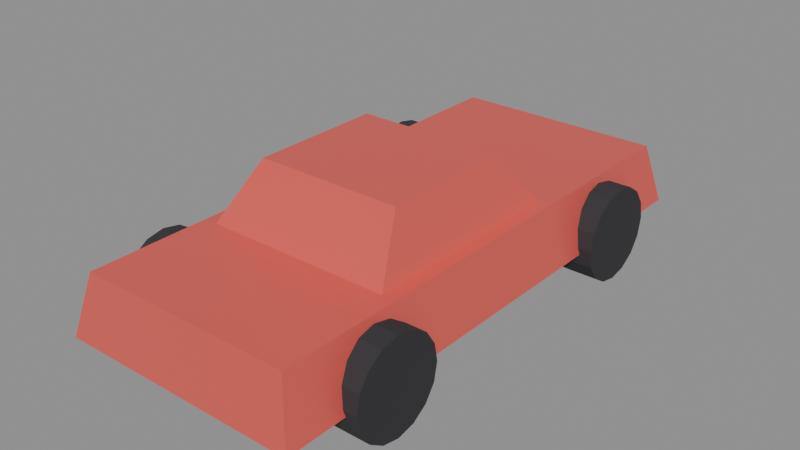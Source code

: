 # Source: pipeline-probe.blend  (saved by Blender 5.2.45; exported with 4.5.12 LTS)
import bpy
from mathutils import Matrix  # noqa: F401  (used for matrix-valued properties, if any)

bpy.ops.wm.read_factory_settings(use_empty=True)
scene = bpy.context.scene
scene.name = 'Scene'

# ---- materials (node trees are filled in below, after node groups)
mat_probe_paint = bpy.data.materials.new('probe_paint')
mat_probe_tire = bpy.data.materials.new('probe_tire')

# ---- material node trees
mat_probe_paint.use_nodes = True; mat_probe_paint.node_tree.nodes.clear()
_N = mat_probe_paint.node_tree.nodes; _L = mat_probe_paint.node_tree.links
n0 = _N.new('ShaderNodeBsdfPrincipled'); n0.name = 'Principled BSDF'; n0.location = (-200, 100)
n0.inputs[0].default_value = (0.85, 0.12, 0.1, 1.0)
n0.inputs[1].default_value = 0.2
n0.inputs[2].default_value = 0.4
n0.inputs[10].default_value = 0.005
n1 = _N.new('ShaderNodeOutputMaterial'); n1.name = 'Material Output'; n1.location = (200, 100)
_L.new(n0.outputs[0], n1.inputs[0])
n1.is_active_output = True
mat_probe_tire.use_nodes = True; mat_probe_tire.node_tree.nodes.clear()
_N = mat_probe_tire.node_tree.nodes; _L = mat_probe_tire.node_tree.links
n0 = _N.new('ShaderNodeBsdfPrincipled'); n0.name = 'Principled BSDF'; n0.location = (-200, 100)
n0.inputs[0].default_value = (0.03, 0.03, 0.035, 1.0)
n0.inputs[2].default_value = 0.9
n0.inputs[10].default_value = 0.005
n1 = _N.new('ShaderNodeOutputMaterial'); n1.name = 'Material Output'; n1.location = (200, 100)
_L.new(n0.outputs[0], n1.inputs[0])
n1.is_active_output = True

# ---- meshes
me_probe_body = bpy.data.meshes.new('probe_body')
me_probe_body.from_pydata([(-0.9, -2.0, 0.3), (0.9, -2.0, 0.3), (0.9, 2.0, 0.3), (-0.9, 2.0, 0.3), (-0.8, -1.9, 0.75), (0.8, -1.9, 0.75), (0.8, 1.9, 0.75), (-0.8, 1.9, 0.75), (-0.7, -1.0, 0.75), (0.7, -1.0, 0.75), (0.7, 0.6, 0.75), (-0.7, 0.6, 0.75), (-0.55, -0.7, 1.15), (0.55, -0.7, 1.15), (0.55, 0.3, 1.15), (-0.55, 0.3, 1.15)], [], [(3, 2, 1, 0), (4, 5, 6, 7), (0, 1, 5, 4), (1, 2, 6, 5), (2, 3, 7, 6), (3, 0, 4, 7), (11, 10, 9, 8), (12, 13, 14, 15), (8, 9, 13, 12), (9, 10, 14, 13), (10, 11, 15, 14), (11, 8, 12, 15)])
me_probe_body.materials.append(mat_probe_paint)
me_probe_body.update()
me_wheel_fl = bpy.data.meshes.new('wheel_fl')
me_wheel_fl.from_pydata([(-0.14, 0.35, 0.0), (-0.14, 0.3234, 0.1339), (-0.14, 0.2475, 0.2475), (-0.14, 0.1339, 0.3234), (-0.14, 2.143e-17, 0.35), (-0.14, -0.1339, 0.3234), (-0.14, -0.2475, 0.2475), (-0.14, -0.3234, 0.1339), (-0.14, -0.35, 4.286e-17), (-0.14, -0.3234, -0.1339), (-0.14, -0.2475, -0.2475), (-0.14, -0.1339, -0.3234), (-0.14, -6.429e-17, -0.35), (-0.14, 0.1339, -0.3234), (-0.14, 0.2475, -0.2475), (-0.14, 0.3234, -0.1339), (0.14, 0.35, 0.0), (0.14, 0.3234, 0.1339), (0.14, 0.2475, 0.2475), (0.14, 0.1339, 0.3234), (0.14, 2.143e-17, 0.35), (0.14, -0.1339, 0.3234), (0.14, -0.2475, 0.2475), (0.14, -0.3234, 0.1339), (0.14, -0.35, 4.286e-17), (0.14, -0.3234, -0.1339), (0.14, -0.2475, -0.2475), (0.14, -0.1339, -0.3234), (0.14, -6.429e-17, -0.35), (0.14, 0.1339, -0.3234), (0.14, 0.2475, -0.2475), (0.14, 0.3234, -0.1339)], [], [(15, 14, 13, 12, 11, 10, 9, 8, 7, 6, 5, 4, 3, 2, 1, 0), (16, 17, 18, 19, 20, 21, 22, 23, 24, 25, 26, 27, 28, 29, 30, 31), (0, 1, 17, 16), (1, 2, 18, 17), (2, 3, 19, 18), (3, 4, 20, 19), (4, 5, 21, 20), (5, 6, 22, 21), (6, 7, 23, 22), (7, 8, 24, 23), (8, 9, 25, 24), (9, 10, 26, 25), (10, 11, 27, 26), (11, 12, 28, 27), (12, 13, 29, 28), (13, 14, 30, 29), (14, 15, 31, 30), (15, 0, 16, 31)])
me_wheel_fl.materials.append(mat_probe_tire)
me_wheel_fl.update()
me_wheel_fr = bpy.data.meshes.new('wheel_fr')
me_wheel_fr.from_pydata([(-0.14, 0.35, 0.0), (-0.14, 0.3234, 0.1339), (-0.14, 0.2475, 0.2475), (-0.14, 0.1339, 0.3234), (-0.14, 2.143e-17, 0.35), (-0.14, -0.1339, 0.3234), (-0.14, -0.2475, 0.2475), (-0.14, -0.3234, 0.1339), (-0.14, -0.35, 4.286e-17), (-0.14, -0.3234, -0.1339), (-0.14, -0.2475, -0.2475), (-0.14, -0.1339, -0.3234), (-0.14, -6.429e-17, -0.35), (-0.14, 0.1339, -0.3234), (-0.14, 0.2475, -0.2475), (-0.14, 0.3234, -0.1339), (0.14, 0.35, 0.0), (0.14, 0.3234, 0.1339), (0.14, 0.2475, 0.2475), (0.14, 0.1339, 0.3234), (0.14, 2.143e-17, 0.35), (0.14, -0.1339, 0.3234), (0.14, -0.2475, 0.2475), (0.14, -0.3234, 0.1339), (0.14, -0.35, 4.286e-17), (0.14, -0.3234, -0.1339), (0.14, -0.2475, -0.2475), (0.14, -0.1339, -0.3234), (0.14, -6.429e-17, -0.35), (0.14, 0.1339, -0.3234), (0.14, 0.2475, -0.2475), (0.14, 0.3234, -0.1339)], [], [(15, 14, 13, 12, 11, 10, 9, 8, 7, 6, 5, 4, 3, 2, 1, 0), (16, 17, 18, 19, 20, 21, 22, 23, 24, 25, 26, 27, 28, 29, 30, 31), (0, 1, 17, 16), (1, 2, 18, 17), (2, 3, 19, 18), (3, 4, 20, 19), (4, 5, 21, 20), (5, 6, 22, 21), (6, 7, 23, 22), (7, 8, 24, 23), (8, 9, 25, 24), (9, 10, 26, 25), (10, 11, 27, 26), (11, 12, 28, 27), (12, 13, 29, 28), (13, 14, 30, 29), (14, 15, 31, 30), (15, 0, 16, 31)])
me_wheel_fr.materials.append(mat_probe_tire)
me_wheel_fr.update()
me_wheel_rl = bpy.data.meshes.new('wheel_rl')
me_wheel_rl.from_pydata([(-0.14, 0.35, 0.0), (-0.14, 0.3234, 0.1339), (-0.14, 0.2475, 0.2475), (-0.14, 0.1339, 0.3234), (-0.14, 2.143e-17, 0.35), (-0.14, -0.1339, 0.3234), (-0.14, -0.2475, 0.2475), (-0.14, -0.3234, 0.1339), (-0.14, -0.35, 4.286e-17), (-0.14, -0.3234, -0.1339), (-0.14, -0.2475, -0.2475), (-0.14, -0.1339, -0.3234), (-0.14, -6.429e-17, -0.35), (-0.14, 0.1339, -0.3234), (-0.14, 0.2475, -0.2475), (-0.14, 0.3234, -0.1339), (0.14, 0.35, 0.0), (0.14, 0.3234, 0.1339), (0.14, 0.2475, 0.2475), (0.14, 0.1339, 0.3234), (0.14, 2.143e-17, 0.35), (0.14, -0.1339, 0.3234), (0.14, -0.2475, 0.2475), (0.14, -0.3234, 0.1339), (0.14, -0.35, 4.286e-17), (0.14, -0.3234, -0.1339), (0.14, -0.2475, -0.2475), (0.14, -0.1339, -0.3234), (0.14, -6.429e-17, -0.35), (0.14, 0.1339, -0.3234), (0.14, 0.2475, -0.2475), (0.14, 0.3234, -0.1339)], [], [(15, 14, 13, 12, 11, 10, 9, 8, 7, 6, 5, 4, 3, 2, 1, 0), (16, 17, 18, 19, 20, 21, 22, 23, 24, 25, 26, 27, 28, 29, 30, 31), (0, 1, 17, 16), (1, 2, 18, 17), (2, 3, 19, 18), (3, 4, 20, 19), (4, 5, 21, 20), (5, 6, 22, 21), (6, 7, 23, 22), (7, 8, 24, 23), (8, 9, 25, 24), (9, 10, 26, 25), (10, 11, 27, 26), (11, 12, 28, 27), (12, 13, 29, 28), (13, 14, 30, 29), (14, 15, 31, 30), (15, 0, 16, 31)])
me_wheel_rl.materials.append(mat_probe_tire)
me_wheel_rl.update()
me_wheel_rr = bpy.data.meshes.new('wheel_rr')
me_wheel_rr.from_pydata([(-0.14, 0.35, 0.0), (-0.14, 0.3234, 0.1339), (-0.14, 0.2475, 0.2475), (-0.14, 0.1339, 0.3234), (-0.14, 2.143e-17, 0.35), (-0.14, -0.1339, 0.3234), (-0.14, -0.2475, 0.2475), (-0.14, -0.3234, 0.1339), (-0.14, -0.35, 4.286e-17), (-0.14, -0.3234, -0.1339), (-0.14, -0.2475, -0.2475), (-0.14, -0.1339, -0.3234), (-0.14, -6.429e-17, -0.35), (-0.14, 0.1339, -0.3234), (-0.14, 0.2475, -0.2475), (-0.14, 0.3234, -0.1339), (0.14, 0.35, 0.0), (0.14, 0.3234, 0.1339), (0.14, 0.2475, 0.2475), (0.14, 0.1339, 0.3234), (0.14, 2.143e-17, 0.35), (0.14, -0.1339, 0.3234), (0.14, -0.2475, 0.2475), (0.14, -0.3234, 0.1339), (0.14, -0.35, 4.286e-17), (0.14, -0.3234, -0.1339), (0.14, -0.2475, -0.2475), (0.14, -0.1339, -0.3234), (0.14, -6.429e-17, -0.35), (0.14, 0.1339, -0.3234), (0.14, 0.2475, -0.2475), (0.14, 0.3234, -0.1339)], [], [(15, 14, 13, 12, 11, 10, 9, 8, 7, 6, 5, 4, 3, 2, 1, 0), (16, 17, 18, 19, 20, 21, 22, 23, 24, 25, 26, 27, 28, 29, 30, 31), (0, 1, 17, 16), (1, 2, 18, 17), (2, 3, 19, 18), (3, 4, 20, 19), (4, 5, 21, 20), (5, 6, 22, 21), (6, 7, 23, 22), (7, 8, 24, 23), (8, 9, 25, 24), (9, 10, 26, 25), (10, 11, 27, 26), (11, 12, 28, 27), (12, 13, 29, 28), (13, 14, 30, 29), (14, 15, 31, 30), (15, 0, 16, 31)])
me_wheel_rr.materials.append(mat_probe_tire)
me_wheel_rr.update()

# ---- objects
ob_probe_body = bpy.data.objects.new('probe_body', me_probe_body)
ob_wheel_fl = bpy.data.objects.new('wheel_fl', me_wheel_fl)
ob_wheel_fr = bpy.data.objects.new('wheel_fr', me_wheel_fr)
ob_wheel_rl = bpy.data.objects.new('wheel_rl', me_wheel_rl)
ob_wheel_rr = bpy.data.objects.new('wheel_rr', me_wheel_rr)

# ---- transforms, parenting, visibility, modifiers, constraints
ob_probe_body.location = (0.0, 0.0, 0.0)
ob_wheel_fl.location = (-0.85, 1.2, 0.35)
ob_wheel_fr.location = (0.85, 1.2, 0.35)
ob_wheel_rl.location = (-0.85, -1.2, 0.35)
ob_wheel_rr.location = (0.85, -1.2, 0.35)

# ---- collection membership
scene.collection.objects.link(ob_probe_body)
scene.collection.objects.link(ob_wheel_fl)
scene.collection.objects.link(ob_wheel_fr)
scene.collection.objects.link(ob_wheel_rl)
scene.collection.objects.link(ob_wheel_rr)

# ---- scene / render settings (as saved in the file)
scene.frame_start = 1; scene.frame_end = 250; scene.frame_set(1)
scene.render.engine = 'BLENDER_EEVEE_NEXT'
scene.render.bake_bias = 0.0
scene.render.bake_samples = 0
scene.render.compositor_device = 'GPU'
scene.eevee.use_volume_custom_range = False
scene.eevee.fast_gi_thickness_near = 0.1
scene.eevee.fast_gi_thickness_far = 0.0
scene.eevee.ray_tracing_options.screen_trace_thickness = 0.1
bpy.context.view_layer.update()

# ---- added for rendering (the .blend has no active camera and no usable light): camera, sun + grey world if the file has none
cam_auto = bpy.data.cameras.new('AutoCamera')
cam_auto.lens = 50.0
cam_auto.sensor_width = 36.0
cam_auto.clip_end = 1000.0
ob_auto_camera = bpy.data.objects.new('AutoCamera', cam_auto)
scene.collection.objects.link(ob_auto_camera)
ob_auto_camera.location = (4.26436, -5.11724, 3.98649)
ob_auto_camera.rotation_euler = (1.09748, -7.21219e-08, 0.694738)
scene.camera = ob_auto_camera
light_auto_sun = bpy.data.lights.new('AutoSun', 'SUN')
light_auto_sun.energy = 3.0
light_auto_sun.angle = 0.0523599
ob_auto_sun = bpy.data.objects.new('AutoSun', light_auto_sun)
scene.collection.objects.link(ob_auto_sun)
ob_auto_sun.rotation_euler = (0.872665, 0.174533, 0.523599)
if scene.world is None:
    world_auto = bpy.data.worlds.new('AutoWorld')
    world_auto.color = (0.3, 0.3, 0.3)
    scene.world = world_auto
bpy.context.view_layer.update()
